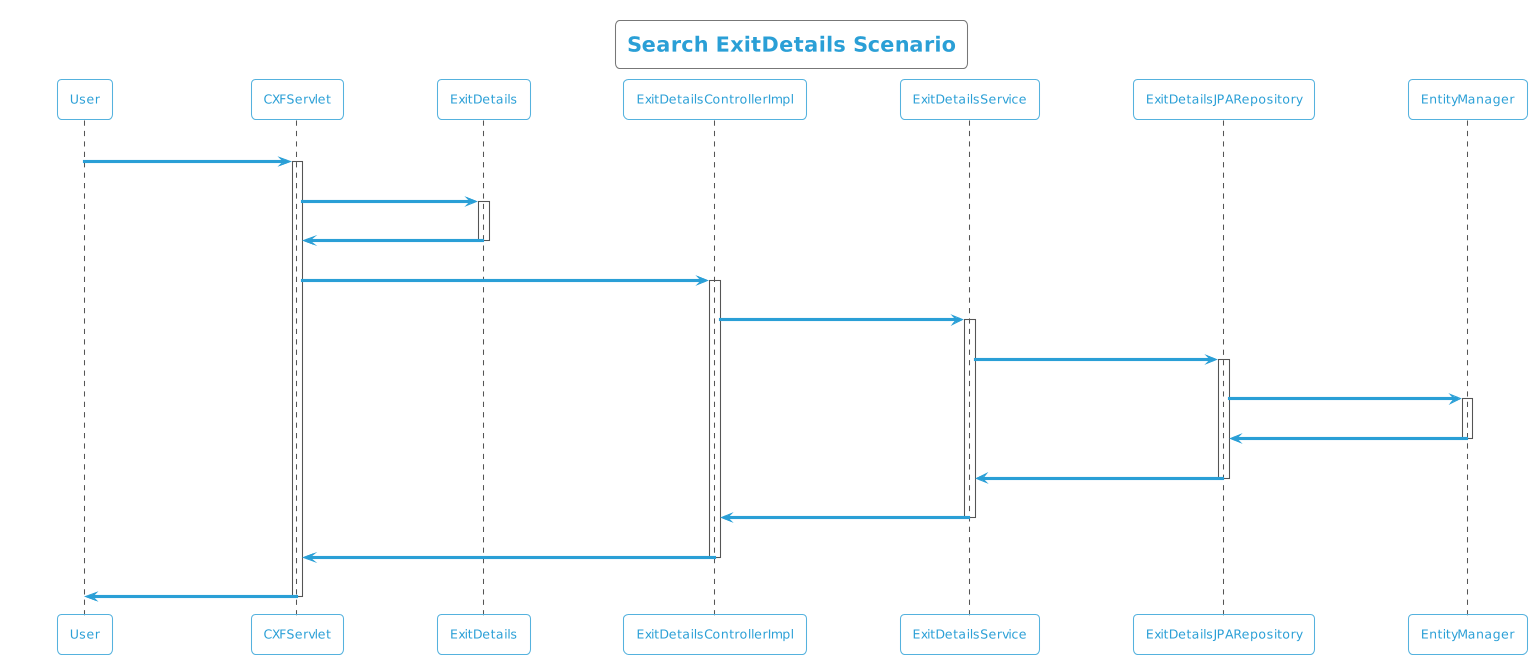

The diagram above was rendered by PlantUML. Its source (embedded in the PNG):
@startuml
!theme cyborg-outline
title Search ExitDetails Scenario
participant User
User -> CXFServlet: GET, ExitDetails
activate CXFServlet
CXFServlet -> ExitDetails: << search >>
activate ExitDetails
ExitDetails -> CXFServlet: << instance >>
deactivate ExitDetails
CXFServlet -> ExitDetailsControllerImpl: search(:ExitDetails)
activate ExitDetailsControllerImpl
ExitDetailsControllerImpl -> ExitDetailsService: search(:ExitDetails)
activate ExitDetailsService
ExitDetailsService -> ExitDetailsJPARepository: search(:ExitDetails)
activate ExitDetailsJPARepository
ExitDetailsJPARepository -> EntityManager: response(:ExitDetails)
activate EntityManager
EntityManager -> ExitDetailsJPARepository: << persisted ExitDetails >>
deactivate EntityManager
ExitDetailsJPARepository -> ExitDetailsService: << persisted ExitDetails >>
deactivate ExitDetailsJPARepository
ExitDetailsService -> ExitDetailsControllerImpl: << persisted ExitDetails >>
deactivate ExitDetailsService
ExitDetailsControllerImpl -> CXFServlet: << persisted ExitDetails >>
deactivate ExitDetailsControllerImpl
CXFServlet -> User: marshalled ExitDetails XML
deactivate CXFServlet
@enduml